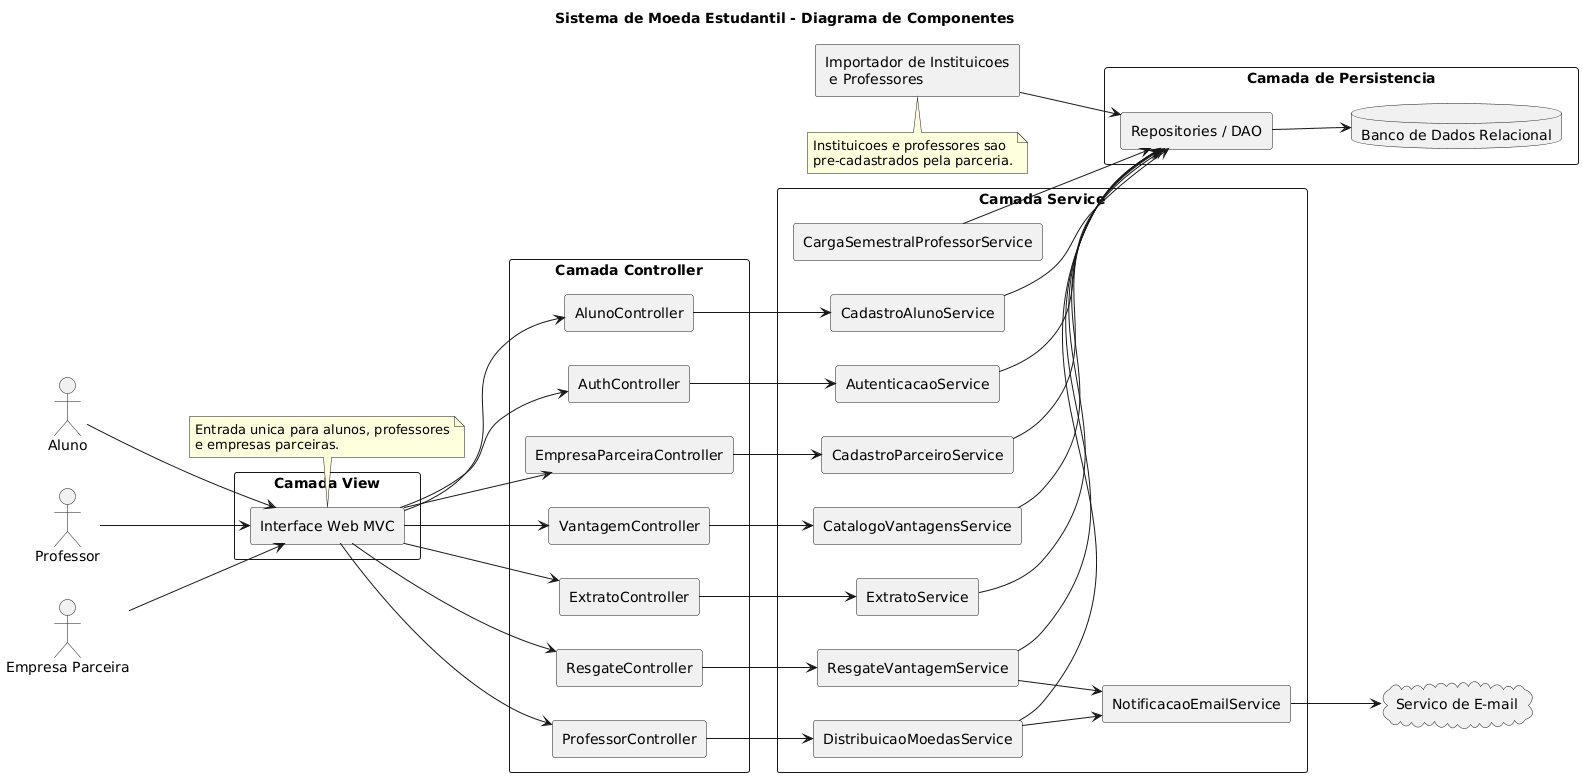

The diagram above was rendered by PlantUML. Its source (embedded in the PNG):
@startuml
title Sistema de Moeda Estudantil - Diagrama de Componentes
left to right direction
skinparam shadowing false
skinparam componentStyle rectangle

actor "Aluno" as aluno
actor "Professor" as professor
actor "Empresa Parceira" as empresa

rectangle "Camada View" {
  [Interface Web MVC] as view
}

rectangle "Camada Controller" {
  [AuthController] as authController
  [AlunoController] as alunoController
  [ProfessorController] as professorController
  [EmpresaParceiraController] as empresaController
  [VantagemController] as vantagemController
  [ExtratoController] as extratoController
  [ResgateController] as resgateController
}

rectangle "Camada Service" {
  [AutenticacaoService] as authService
  [CadastroAlunoService] as cadastroAlunoService
  [CadastroParceiroService] as cadastroParceiroService
  [DistribuicaoMoedasService] as distribuicaoService
  [CatalogoVantagensService] as catalogoService
  [ExtratoService] as extratoService
  [ResgateVantagemService] as resgateService
  [NotificacaoEmailService] as notificacaoService
  [CargaSemestralProfessorService] as cargaSemestralService
}

rectangle "Camada de Persistencia" {
  [Repositories / DAO] as repository
  database "Banco de Dados Relacional" as db
}

cloud "Servico de E-mail" as emailGateway
component "Importador de Instituicoes\n e Professores" as importador

aluno --> view
professor --> view
empresa --> view

view --> authController
view --> alunoController
view --> professorController
view --> empresaController
view --> vantagemController
view --> extratoController
view --> resgateController

authController --> authService
alunoController --> cadastroAlunoService
professorController --> distribuicaoService
empresaController --> cadastroParceiroService
vantagemController --> catalogoService
extratoController --> extratoService
resgateController --> resgateService

authService --> repository
cadastroAlunoService --> repository
cadastroParceiroService --> repository
distribuicaoService --> repository
catalogoService --> repository
extratoService --> repository
resgateService --> repository
cargaSemestralService --> repository
importador --> repository

repository --> db

distribuicaoService --> notificacaoService
resgateService --> notificacaoService
notificacaoService --> emailGateway

note bottom of view
Entrada unica para alunos, professores
e empresas parceiras.
end note

note bottom of importador
Instituicoes e professores sao
pre-cadastrados pela parceria.
end note
@enduml